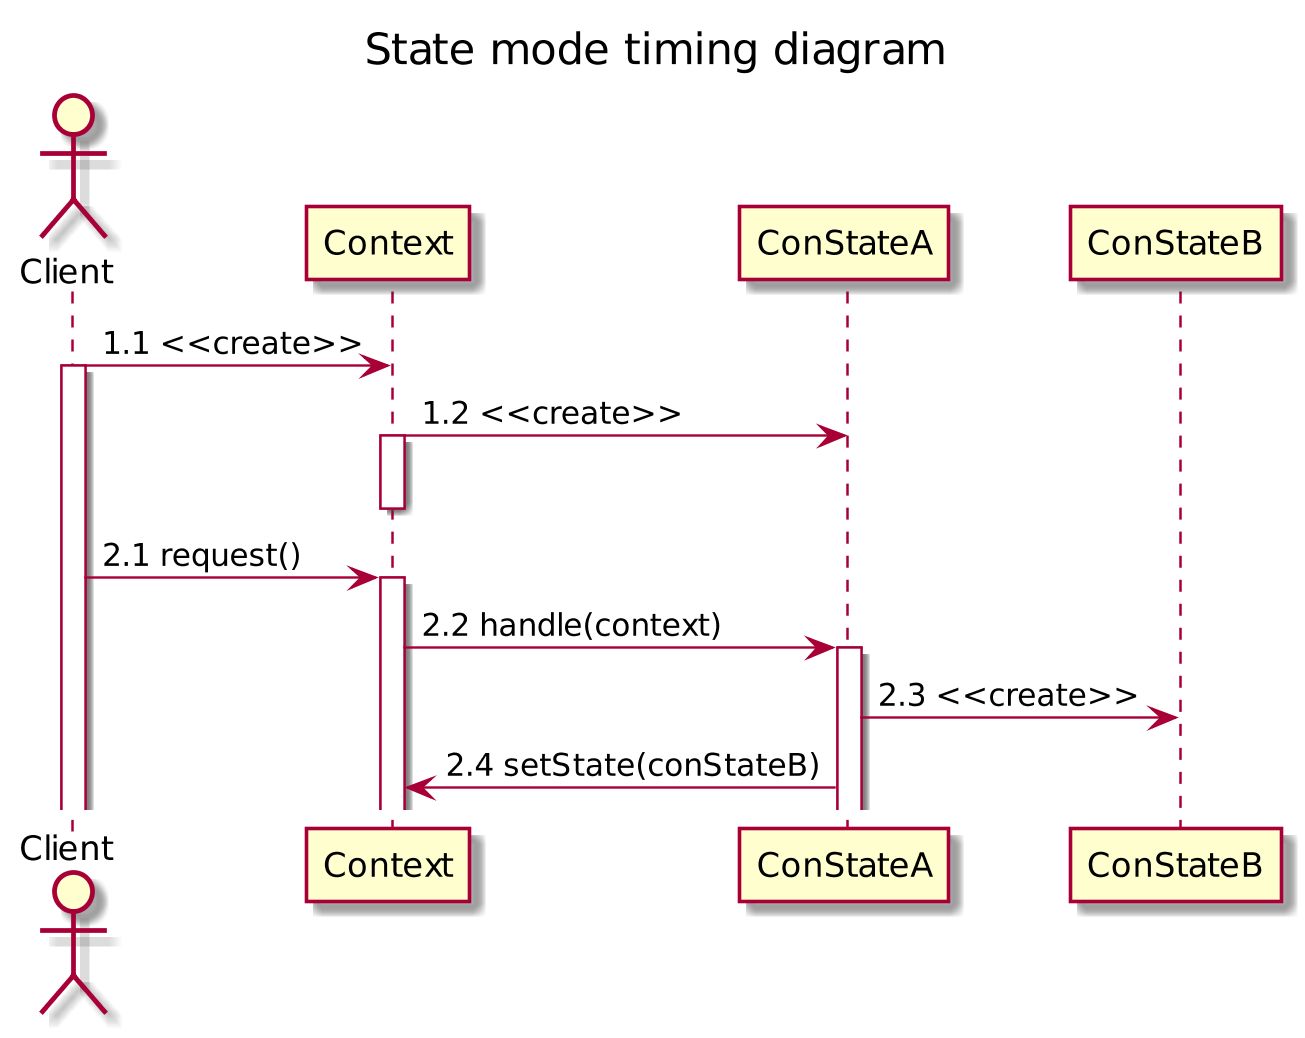

The diagram above was rendered by PlantUML. Its source (embedded in the PNG):
@startuml
scale 1024 height
title State mode timing diagram

actor Client
participant Context
participant ConStateA
participant ConStateB

Client -> Context: 1.1 <<create>>
activate Client
Context -> ConStateA: 1.2 <<create>>
activate Context
deactivate Context
Client -> Context: 2.1 request()
activate Context
Context -> ConStateA: 2.2 handle(context)
activate ConStateA
ConStateA -> ConStateB: 2.3 <<create>>
ConStateA -> Context: 2.4 setState(conStateB)
@enduml